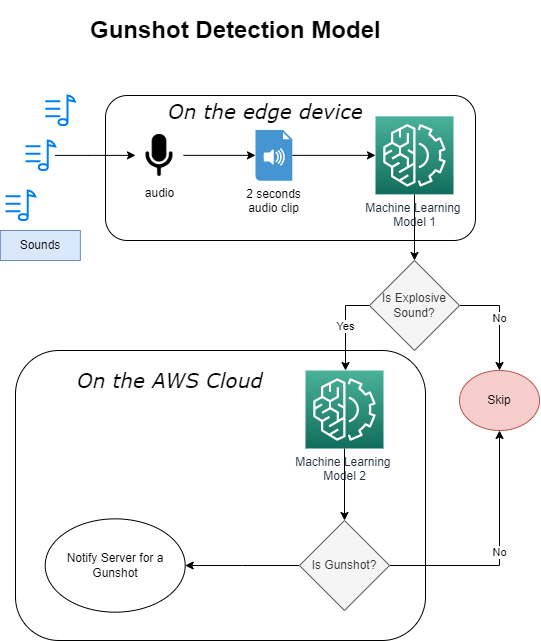

The diagram above was exported from draw.io. Its source (the exported page's mxGraphModel, read from the mxfile embedded in the PNG):
<mxGraphModel dx="992" dy="579" grid="1" gridSize="10" guides="1" tooltips="1" connect="1" arrows="1" fold="1" page="1" pageScale="1" pageWidth="850" pageHeight="1100" math="0" shadow="0">
  <root>
    <mxCell id="0" />
    <mxCell id="1" parent="0" />
    <mxCell id="Fo_5SWzfGOk9_ur-XXiP-1" value="" style="rounded=1;whiteSpace=wrap;html=1;fillColor=none;" parent="1" vertex="1">
      <mxGeometry x="170" y="155" width="370" height="145" as="geometry" />
    </mxCell>
    <mxCell id="3As4nx8dt93sKZiIeg6n-1" value="" style="html=1;verticalLabelPosition=bottom;align=center;labelBackgroundColor=#ffffff;verticalAlign=top;strokeWidth=2;strokeColor=#0080F0;shadow=0;dashed=0;shape=mxgraph.ios7.icons.note;pointerEvents=1" parent="1" vertex="1">
      <mxGeometry x="70" y="250" width="29.7" height="29.7" as="geometry" />
    </mxCell>
    <mxCell id="3As4nx8dt93sKZiIeg6n-9" style="edgeStyle=orthogonalEdgeStyle;rounded=0;orthogonalLoop=1;jettySize=auto;html=1;" parent="1" source="3As4nx8dt93sKZiIeg6n-7" edge="1">
      <mxGeometry relative="1" as="geometry">
        <mxPoint x="200" y="214.85000000000002" as="targetPoint" />
      </mxGeometry>
    </mxCell>
    <mxCell id="3As4nx8dt93sKZiIeg6n-7" value="" style="html=1;verticalLabelPosition=bottom;align=center;labelBackgroundColor=#ffffff;verticalAlign=top;strokeWidth=2;strokeColor=#0080F0;shadow=0;dashed=0;shape=mxgraph.ios7.icons.note;pointerEvents=1" parent="1" vertex="1">
      <mxGeometry x="90" y="200" width="29.7" height="29.7" as="geometry" />
    </mxCell>
    <mxCell id="3As4nx8dt93sKZiIeg6n-8" value="" style="html=1;verticalLabelPosition=bottom;align=center;labelBackgroundColor=#ffffff;verticalAlign=top;strokeWidth=2;strokeColor=#0080F0;shadow=0;dashed=0;shape=mxgraph.ios7.icons.note;pointerEvents=1" parent="1" vertex="1">
      <mxGeometry x="109.7" y="155" width="29.7" height="29.7" as="geometry" />
    </mxCell>
    <mxCell id="3As4nx8dt93sKZiIeg6n-12" value="" style="edgeStyle=orthogonalEdgeStyle;rounded=0;orthogonalLoop=1;jettySize=auto;html=1;" parent="1" source="3As4nx8dt93sKZiIeg6n-10" target="3As4nx8dt93sKZiIeg6n-11" edge="1">
      <mxGeometry relative="1" as="geometry" />
    </mxCell>
    <mxCell id="3As4nx8dt93sKZiIeg6n-10" value="audio" style="shape=image;html=1;verticalAlign=top;verticalLabelPosition=bottom;labelBackgroundColor=#ffffff;imageAspect=0;aspect=fixed;image=https://cdn4.iconfinder.com/data/icons/ionicons/512/icon-mic-a-128.png;fillColor=none;" parent="1" vertex="1">
      <mxGeometry x="200" y="190.85" width="48" height="48" as="geometry" />
    </mxCell>
    <mxCell id="3As4nx8dt93sKZiIeg6n-14" value="" style="edgeStyle=orthogonalEdgeStyle;rounded=0;orthogonalLoop=1;jettySize=auto;html=1;" parent="1" source="3As4nx8dt93sKZiIeg6n-11" target="3As4nx8dt93sKZiIeg6n-13" edge="1">
      <mxGeometry relative="1" as="geometry" />
    </mxCell>
    <mxCell id="3As4nx8dt93sKZiIeg6n-11" value="2 seconds &lt;br&gt;audio clip" style="shadow=0;dashed=0;html=1;strokeColor=none;fillColor=#4495D1;labelPosition=center;verticalLabelPosition=bottom;verticalAlign=top;align=center;outlineConnect=0;shape=mxgraph.veeam.audio_file;" parent="1" vertex="1">
      <mxGeometry x="320" y="189.45" width="36.8" height="50.8" as="geometry" />
    </mxCell>
    <mxCell id="3As4nx8dt93sKZiIeg6n-16" value="" style="edgeStyle=orthogonalEdgeStyle;rounded=0;orthogonalLoop=1;jettySize=auto;html=1;" parent="1" source="3As4nx8dt93sKZiIeg6n-13" target="3As4nx8dt93sKZiIeg6n-15" edge="1">
      <mxGeometry relative="1" as="geometry" />
    </mxCell>
    <mxCell id="3As4nx8dt93sKZiIeg6n-13" value="Machine Learning&amp;nbsp;&lt;br&gt;Model 1" style="sketch=0;points=[[0,0,0],[0.25,0,0],[0.5,0,0],[0.75,0,0],[1,0,0],[0,1,0],[0.25,1,0],[0.5,1,0],[0.75,1,0],[1,1,0],[0,0.25,0],[0,0.5,0],[0,0.75,0],[1,0.25,0],[1,0.5,0],[1,0.75,0]];outlineConnect=0;fontColor=#232F3E;gradientColor=#4AB29A;gradientDirection=north;fillColor=#116D5B;strokeColor=#ffffff;dashed=0;verticalLabelPosition=bottom;verticalAlign=top;align=center;html=1;fontSize=12;fontStyle=0;aspect=fixed;shape=mxgraph.aws4.resourceIcon;resIcon=mxgraph.aws4.machine_learning;" parent="1" vertex="1">
      <mxGeometry x="440" y="175.85" width="78" height="78" as="geometry" />
    </mxCell>
    <mxCell id="3As4nx8dt93sKZiIeg6n-18" value="No" style="edgeStyle=orthogonalEdgeStyle;rounded=0;orthogonalLoop=1;jettySize=auto;html=1;entryX=0.5;entryY=0;entryDx=0;entryDy=0;" parent="1" source="3As4nx8dt93sKZiIeg6n-15" target="3As4nx8dt93sKZiIeg6n-17" edge="1">
      <mxGeometry relative="1" as="geometry">
        <Array as="points">
          <mxPoint x="564" y="365" />
        </Array>
      </mxGeometry>
    </mxCell>
    <mxCell id="3As4nx8dt93sKZiIeg6n-20" value="Yes" style="edgeStyle=orthogonalEdgeStyle;rounded=0;orthogonalLoop=1;jettySize=auto;html=1;" parent="1" source="3As4nx8dt93sKZiIeg6n-15" target="3As4nx8dt93sKZiIeg6n-19" edge="1">
      <mxGeometry relative="1" as="geometry">
        <Array as="points">
          <mxPoint x="410" y="365" />
          <mxPoint x="410" y="475" />
          <mxPoint x="409" y="475" />
        </Array>
      </mxGeometry>
    </mxCell>
    <mxCell id="3As4nx8dt93sKZiIeg6n-15" value="Is Explosive Sound?" style="rhombus;whiteSpace=wrap;html=1;fillColor=#f5f5f5;fontColor=#333333;strokeColor=#666666;" parent="1" vertex="1">
      <mxGeometry x="434" y="320" width="90" height="90" as="geometry" />
    </mxCell>
    <mxCell id="3As4nx8dt93sKZiIeg6n-17" value="Skip" style="ellipse;whiteSpace=wrap;html=1;fillColor=#f8cecc;strokeColor=#b85450;" parent="1" vertex="1">
      <mxGeometry x="524" y="430" width="80" height="60" as="geometry" />
    </mxCell>
    <mxCell id="3As4nx8dt93sKZiIeg6n-22" style="edgeStyle=orthogonalEdgeStyle;rounded=0;orthogonalLoop=1;jettySize=auto;html=1;entryX=0.5;entryY=0;entryDx=0;entryDy=0;" parent="1" source="3As4nx8dt93sKZiIeg6n-19" target="3As4nx8dt93sKZiIeg6n-21" edge="1">
      <mxGeometry relative="1" as="geometry" />
    </mxCell>
    <mxCell id="3As4nx8dt93sKZiIeg6n-19" value="Machine Learning&amp;nbsp;&lt;br&gt;Model 2" style="sketch=0;points=[[0,0,0],[0.25,0,0],[0.5,0,0],[0.75,0,0],[1,0,0],[0,1,0],[0.25,1,0],[0.5,1,0],[0.75,1,0],[1,1,0],[0,0.25,0],[0,0.5,0],[0,0.75,0],[1,0.25,0],[1,0.5,0],[1,0.75,0]];outlineConnect=0;fontColor=#232F3E;gradientColor=#4AB29A;gradientDirection=north;fillColor=#116D5B;strokeColor=#ffffff;dashed=0;verticalLabelPosition=bottom;verticalAlign=top;align=center;html=1;fontSize=12;fontStyle=0;aspect=fixed;shape=mxgraph.aws4.resourceIcon;resIcon=mxgraph.aws4.machine_learning;" parent="1" vertex="1">
      <mxGeometry x="370" y="430" width="78" height="78" as="geometry" />
    </mxCell>
    <mxCell id="3As4nx8dt93sKZiIeg6n-23" value="No" style="edgeStyle=orthogonalEdgeStyle;rounded=0;orthogonalLoop=1;jettySize=auto;html=1;entryX=0.5;entryY=1;entryDx=0;entryDy=0;" parent="1" source="3As4nx8dt93sKZiIeg6n-21" target="3As4nx8dt93sKZiIeg6n-17" edge="1">
      <mxGeometry relative="1" as="geometry" />
    </mxCell>
    <mxCell id="3As4nx8dt93sKZiIeg6n-25" style="edgeStyle=orthogonalEdgeStyle;rounded=0;orthogonalLoop=1;jettySize=auto;html=1;" parent="1" source="3As4nx8dt93sKZiIeg6n-21" target="3As4nx8dt93sKZiIeg6n-24" edge="1">
      <mxGeometry relative="1" as="geometry" />
    </mxCell>
    <mxCell id="3As4nx8dt93sKZiIeg6n-21" value="Is Gunshot?" style="rhombus;whiteSpace=wrap;html=1;fillColor=#f5f5f5;fontColor=#333333;strokeColor=#666666;" parent="1" vertex="1">
      <mxGeometry x="364" y="580" width="90" height="90" as="geometry" />
    </mxCell>
    <mxCell id="3As4nx8dt93sKZiIeg6n-24" value="Notify Server for a Gunshot" style="ellipse;whiteSpace=wrap;html=1;fillColor=none;" parent="1" vertex="1">
      <mxGeometry x="109.7" y="578.34" width="140" height="93.33" as="geometry" />
    </mxCell>
    <mxCell id="3As4nx8dt93sKZiIeg6n-26" value="Sounds" style="text;html=1;align=center;verticalAlign=middle;whiteSpace=wrap;rounded=0;fillColor=#dae8fc;strokeColor=#6c8ebf;" parent="1" vertex="1">
      <mxGeometry x="64.85" y="290" width="80" height="30" as="geometry" />
    </mxCell>
    <mxCell id="3As4nx8dt93sKZiIeg6n-27" value="&lt;h1&gt;Gunshot Detection Model&lt;/h1&gt;" style="text;html=1;strokeColor=none;fillColor=none;spacing=5;spacingTop=-20;whiteSpace=wrap;overflow=hidden;rounded=0;" parent="1" vertex="1">
      <mxGeometry x="150" y="70" width="320" height="45" as="geometry" />
    </mxCell>
    <mxCell id="Fo_5SWzfGOk9_ur-XXiP-2" value="&lt;h1&gt;&lt;font face=&quot;Verdana&quot; style=&quot;font-size: 20px; font-weight: normal;&quot;&gt;&lt;i&gt;On the edge device&lt;/i&gt;&lt;/font&gt;&lt;/h1&gt;" style="text;html=1;strokeColor=none;fillColor=none;spacing=5;spacingTop=-20;whiteSpace=wrap;overflow=hidden;rounded=0;" parent="1" vertex="1">
      <mxGeometry x="228" y="150.85" width="220" height="40" as="geometry" />
    </mxCell>
    <mxCell id="Fo_5SWzfGOk9_ur-XXiP-3" value="" style="rounded=1;whiteSpace=wrap;html=1;fontFamily=Verdana;fontSize=20;fillColor=none;" parent="1" vertex="1">
      <mxGeometry x="80" y="410" width="410" height="290" as="geometry" />
    </mxCell>
    <mxCell id="Fo_5SWzfGOk9_ur-XXiP-4" value="&lt;h1&gt;&lt;font face=&quot;Verdana&quot; style=&quot;font-size: 20px; font-weight: normal;&quot;&gt;&lt;i&gt;On the AWS Cloud&lt;/i&gt;&lt;/font&gt;&lt;/h1&gt;" style="text;html=1;strokeColor=none;fillColor=none;spacing=5;spacingTop=-20;whiteSpace=wrap;overflow=hidden;rounded=0;" parent="1" vertex="1">
      <mxGeometry x="136.8" y="420" width="220" height="40" as="geometry" />
    </mxCell>
  </root>
</mxGraphModel>